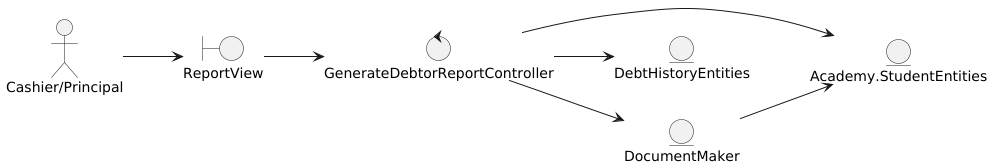

The diagram above was rendered by PlantUML. Its source (embedded in the PNG):
@startuml
left to right direction

actor "Cashier/Principal"

boundary ReportView

control GenerateDebtorReportController

entity Academy.StudentEntities
entity DebtHistoryEntities
entity DocumentMaker


'--- Actor relations ---
"Cashier/Principal" --> ReportView

'--- Views relations ---
ReportView --> GenerateDebtorReportController

'--- Controllers relations ---
GenerateDebtorReportController --> Academy.StudentEntities
GenerateDebtorReportController --> DebtHistoryEntities
GenerateDebtorReportController --> DocumentMaker

'--- Entity relations ---
DocumentMaker --> Academy.StudentEntities
@enduml